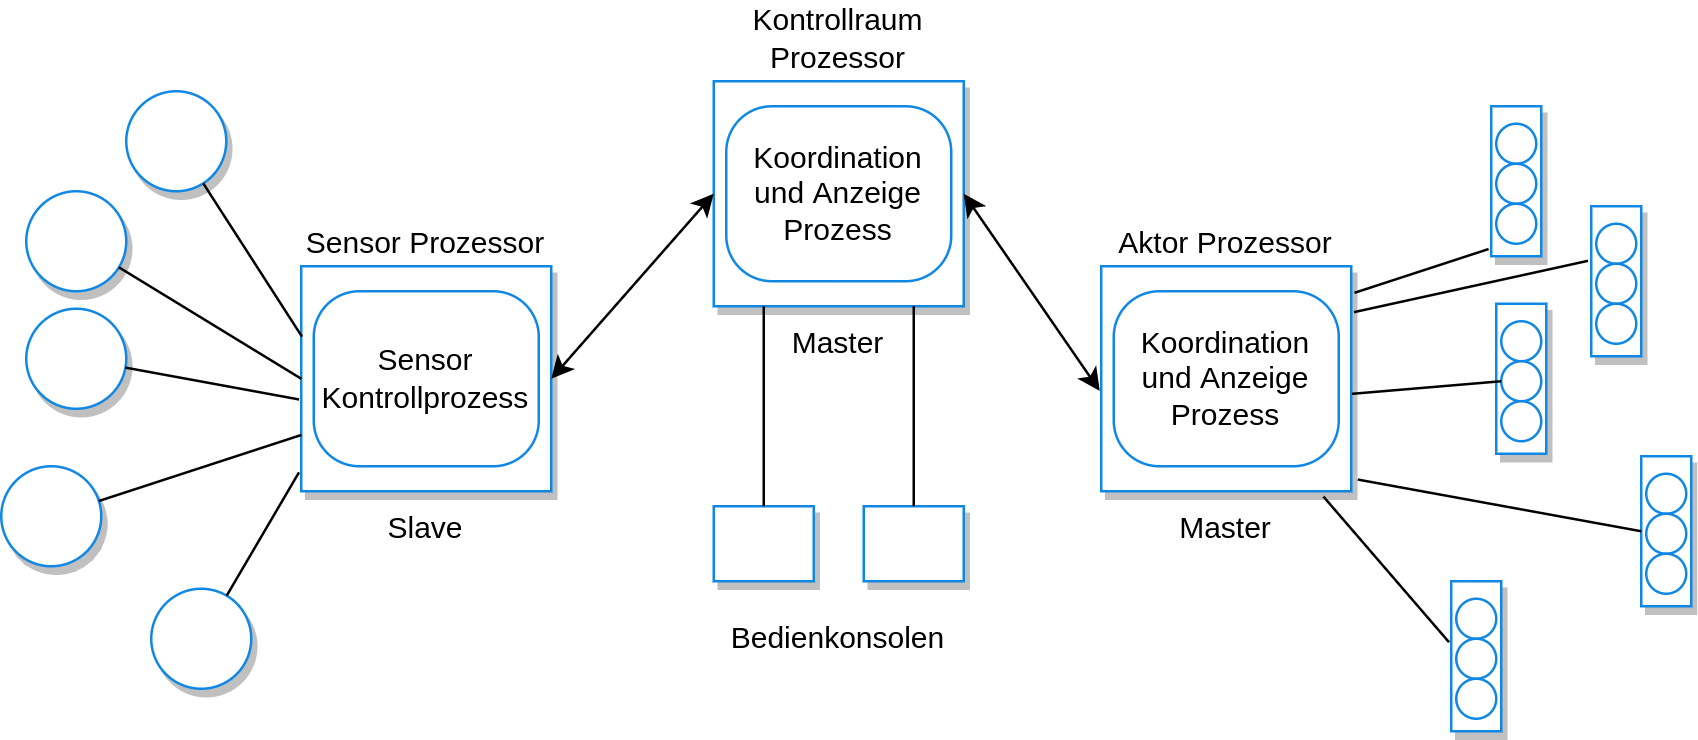

The diagram above was exported from draw.io. Its source (the exported page's mxGraphModel, read from the mxfile embedded in the PNG):
<mxGraphModel dx="1418" dy="699" grid="1" gridSize="10" guides="1" tooltips="1" connect="1" arrows="1" fold="1" page="1" pageScale="1" pageWidth="1169" pageHeight="827" math="0" shadow="0">
  <root>
    <mxCell id="0" />
    <mxCell id="1" parent="0" />
    <mxCell id="0_Ig0ZZr6ur-AhgmAlvg-35" value="Sensor Prozessor" style="whiteSpace=wrap;html=1;imageAspect=0;fillColor=#FFFFFF;strokeColor=#1088E3;strokeWidth=1;shadow=1;labelPosition=center;verticalLabelPosition=top;align=center;verticalAlign=bottom;" parent="1" vertex="1">
      <mxGeometry x="370" y="484" width="100" height="90" as="geometry" />
    </mxCell>
    <mxCell id="0_Ig0ZZr6ur-AhgmAlvg-36" value="Sensor Kontrollprozess" style="rounded=1;whiteSpace=wrap;html=1;fillColor=#FFFFFF;strokeColor=#1088E3;strokeWidth=1;shadow=0;arcSize=26;" parent="1" vertex="1">
      <mxGeometry x="375" y="494" width="90" height="70" as="geometry" />
    </mxCell>
    <mxCell id="0_Ig0ZZr6ur-AhgmAlvg-37" value="Slave" style="text;html=1;strokeColor=none;fillColor=none;align=center;verticalAlign=middle;whiteSpace=wrap;rounded=0;shadow=0;" parent="1" vertex="1">
      <mxGeometry x="390" y="574" width="60" height="30" as="geometry" />
    </mxCell>
    <mxCell id="0_Ig0ZZr6ur-AhgmAlvg-38" value="" style="ellipse;whiteSpace=wrap;html=1;aspect=fixed;fillColor=#FFFFFF;strokeColor=#1088E3;strokeWidth=1;shadow=1;" parent="1" vertex="1">
      <mxGeometry x="310" y="613" width="40" height="40" as="geometry" />
    </mxCell>
    <mxCell id="0_Ig0ZZr6ur-AhgmAlvg-39" value="" style="ellipse;whiteSpace=wrap;html=1;aspect=fixed;fillColor=#FFFFFF;strokeColor=#1088E3;strokeWidth=1;shadow=1;" parent="1" vertex="1">
      <mxGeometry x="250" y="564" width="40" height="40" as="geometry" />
    </mxCell>
    <mxCell id="0_Ig0ZZr6ur-AhgmAlvg-40" value="" style="ellipse;whiteSpace=wrap;html=1;aspect=fixed;fillColor=#FFFFFF;strokeColor=#1088E3;strokeWidth=1;shadow=1;" parent="1" vertex="1">
      <mxGeometry x="260" y="501" width="40" height="40" as="geometry" />
    </mxCell>
    <mxCell id="0_Ig0ZZr6ur-AhgmAlvg-41" value="" style="ellipse;whiteSpace=wrap;html=1;aspect=fixed;fillColor=#FFFFFF;strokeColor=#1088E3;strokeWidth=1;shadow=1;" parent="1" vertex="1">
      <mxGeometry x="260" y="454" width="40" height="40" as="geometry" />
    </mxCell>
    <mxCell id="0_Ig0ZZr6ur-AhgmAlvg-42" value="" style="ellipse;whiteSpace=wrap;html=1;aspect=fixed;fillColor=#FFFFFF;strokeColor=#1088E3;strokeWidth=1;shadow=1;" parent="1" vertex="1">
      <mxGeometry x="300" y="414" width="40" height="40" as="geometry" />
    </mxCell>
    <mxCell id="0_Ig0ZZr6ur-AhgmAlvg-43" value="Kontrollraum Prozessor" style="whiteSpace=wrap;html=1;imageAspect=0;fillColor=#FFFFFF;strokeColor=#1088E3;strokeWidth=1;shadow=1;labelPosition=center;verticalLabelPosition=top;align=center;verticalAlign=bottom;" parent="1" vertex="1">
      <mxGeometry x="535" y="410" width="100" height="90" as="geometry" />
    </mxCell>
    <mxCell id="0_Ig0ZZr6ur-AhgmAlvg-44" value="Koordination und Anzeige Prozess" style="rounded=1;whiteSpace=wrap;html=1;fillColor=#FFFFFF;strokeColor=#1088E3;strokeWidth=1;shadow=0;arcSize=26;" parent="1" vertex="1">
      <mxGeometry x="540" y="420" width="90" height="70" as="geometry" />
    </mxCell>
    <mxCell id="0_Ig0ZZr6ur-AhgmAlvg-45" value="Master" style="text;html=1;strokeColor=none;fillColor=none;align=center;verticalAlign=middle;whiteSpace=wrap;rounded=0;shadow=0;" parent="1" vertex="1">
      <mxGeometry x="555" y="500" width="60" height="30" as="geometry" />
    </mxCell>
    <mxCell id="0_Ig0ZZr6ur-AhgmAlvg-46" value="" style="whiteSpace=wrap;html=1;imageAspect=0;fillColor=#FFFFFF;strokeColor=#1088E3;strokeWidth=1;shadow=1;" parent="1" vertex="1">
      <mxGeometry x="535" y="580" width="40" height="30" as="geometry" />
    </mxCell>
    <mxCell id="0_Ig0ZZr6ur-AhgmAlvg-47" value="" style="whiteSpace=wrap;html=1;imageAspect=0;fillColor=#FFFFFF;strokeColor=#1088E3;strokeWidth=1;shadow=1;" parent="1" vertex="1">
      <mxGeometry x="595" y="580" width="40" height="30" as="geometry" />
    </mxCell>
    <mxCell id="0_Ig0ZZr6ur-AhgmAlvg-48" value="Aktor Prozessor" style="whiteSpace=wrap;html=1;imageAspect=0;fillColor=#FFFFFF;strokeColor=#1088E3;strokeWidth=1;shadow=1;labelPosition=center;verticalLabelPosition=top;align=center;verticalAlign=bottom;" parent="1" vertex="1">
      <mxGeometry x="690" y="484" width="100" height="90" as="geometry" />
    </mxCell>
    <mxCell id="0_Ig0ZZr6ur-AhgmAlvg-49" value="Koordination und Anzeige Prozess" style="rounded=1;whiteSpace=wrap;html=1;fillColor=#FFFFFF;strokeColor=#1088E3;strokeWidth=1;shadow=0;arcSize=26;" parent="1" vertex="1">
      <mxGeometry x="695" y="494" width="90" height="70" as="geometry" />
    </mxCell>
    <mxCell id="0_Ig0ZZr6ur-AhgmAlvg-50" value="Master" style="text;html=1;strokeColor=none;fillColor=none;align=center;verticalAlign=middle;whiteSpace=wrap;rounded=0;shadow=0;" parent="1" vertex="1">
      <mxGeometry x="710" y="574" width="60" height="30" as="geometry" />
    </mxCell>
    <mxCell id="0_Ig0ZZr6ur-AhgmAlvg-51" value="" style="whiteSpace=wrap;html=1;imageAspect=0;fillColor=#FFFFFF;strokeColor=#1088E3;strokeWidth=1;shadow=1;" parent="1" vertex="1">
      <mxGeometry x="846" y="420" width="20" height="60" as="geometry" />
    </mxCell>
    <mxCell id="0_Ig0ZZr6ur-AhgmAlvg-52" value="" style="ellipse;whiteSpace=wrap;html=1;aspect=fixed;fillColor=#FFFFFF;strokeColor=#1088E3;strokeWidth=1;shadow=0;" parent="1" vertex="1">
      <mxGeometry x="848" y="427" width="16" height="16" as="geometry" />
    </mxCell>
    <mxCell id="0_Ig0ZZr6ur-AhgmAlvg-53" value="" style="ellipse;whiteSpace=wrap;html=1;aspect=fixed;fillColor=#FFFFFF;strokeColor=#1088E3;strokeWidth=1;shadow=0;" parent="1" vertex="1">
      <mxGeometry x="848" y="443" width="16" height="16" as="geometry" />
    </mxCell>
    <mxCell id="0_Ig0ZZr6ur-AhgmAlvg-54" value="" style="ellipse;whiteSpace=wrap;html=1;aspect=fixed;fillColor=#FFFFFF;strokeColor=#1088E3;strokeWidth=1;shadow=0;" parent="1" vertex="1">
      <mxGeometry x="848" y="459" width="16" height="16" as="geometry" />
    </mxCell>
    <mxCell id="0_Ig0ZZr6ur-AhgmAlvg-55" value="" style="whiteSpace=wrap;html=1;imageAspect=0;fillColor=#FFFFFF;strokeColor=#1088E3;strokeWidth=1;shadow=1;" parent="1" vertex="1">
      <mxGeometry x="886" y="460" width="20" height="60" as="geometry" />
    </mxCell>
    <mxCell id="0_Ig0ZZr6ur-AhgmAlvg-56" value="" style="ellipse;whiteSpace=wrap;html=1;aspect=fixed;fillColor=#FFFFFF;strokeColor=#1088E3;strokeWidth=1;shadow=0;" parent="1" vertex="1">
      <mxGeometry x="888" y="467" width="16" height="16" as="geometry" />
    </mxCell>
    <mxCell id="0_Ig0ZZr6ur-AhgmAlvg-57" value="" style="ellipse;whiteSpace=wrap;html=1;aspect=fixed;fillColor=#FFFFFF;strokeColor=#1088E3;strokeWidth=1;shadow=0;" parent="1" vertex="1">
      <mxGeometry x="888" y="483" width="16" height="16" as="geometry" />
    </mxCell>
    <mxCell id="0_Ig0ZZr6ur-AhgmAlvg-58" value="" style="ellipse;whiteSpace=wrap;html=1;aspect=fixed;fillColor=#FFFFFF;strokeColor=#1088E3;strokeWidth=1;shadow=0;" parent="1" vertex="1">
      <mxGeometry x="888" y="499" width="16" height="16" as="geometry" />
    </mxCell>
    <mxCell id="0_Ig0ZZr6ur-AhgmAlvg-59" value="" style="whiteSpace=wrap;html=1;imageAspect=0;fillColor=#FFFFFF;strokeColor=#1088E3;strokeWidth=1;shadow=1;" parent="1" vertex="1">
      <mxGeometry x="848" y="499" width="20" height="60" as="geometry" />
    </mxCell>
    <mxCell id="0_Ig0ZZr6ur-AhgmAlvg-60" value="" style="ellipse;whiteSpace=wrap;html=1;aspect=fixed;fillColor=#FFFFFF;strokeColor=#1088E3;strokeWidth=1;shadow=0;" parent="1" vertex="1">
      <mxGeometry x="850" y="506" width="16" height="16" as="geometry" />
    </mxCell>
    <mxCell id="0_Ig0ZZr6ur-AhgmAlvg-61" value="" style="ellipse;whiteSpace=wrap;html=1;aspect=fixed;fillColor=#FFFFFF;strokeColor=#1088E3;strokeWidth=1;shadow=0;" parent="1" vertex="1">
      <mxGeometry x="850" y="522" width="16" height="16" as="geometry" />
    </mxCell>
    <mxCell id="0_Ig0ZZr6ur-AhgmAlvg-62" value="" style="ellipse;whiteSpace=wrap;html=1;aspect=fixed;fillColor=#FFFFFF;strokeColor=#1088E3;strokeWidth=1;shadow=0;" parent="1" vertex="1">
      <mxGeometry x="850" y="538" width="16" height="16" as="geometry" />
    </mxCell>
    <mxCell id="0_Ig0ZZr6ur-AhgmAlvg-63" value="" style="whiteSpace=wrap;html=1;imageAspect=0;fillColor=#FFFFFF;strokeColor=#1088E3;strokeWidth=1;shadow=1;" parent="1" vertex="1">
      <mxGeometry x="906" y="560" width="20" height="60" as="geometry" />
    </mxCell>
    <mxCell id="0_Ig0ZZr6ur-AhgmAlvg-64" value="" style="ellipse;whiteSpace=wrap;html=1;aspect=fixed;fillColor=#FFFFFF;strokeColor=#1088E3;strokeWidth=1;shadow=0;" parent="1" vertex="1">
      <mxGeometry x="908" y="567" width="16" height="16" as="geometry" />
    </mxCell>
    <mxCell id="0_Ig0ZZr6ur-AhgmAlvg-65" value="" style="ellipse;whiteSpace=wrap;html=1;aspect=fixed;fillColor=#FFFFFF;strokeColor=#1088E3;strokeWidth=1;shadow=0;" parent="1" vertex="1">
      <mxGeometry x="908" y="583" width="16" height="16" as="geometry" />
    </mxCell>
    <mxCell id="0_Ig0ZZr6ur-AhgmAlvg-66" value="" style="ellipse;whiteSpace=wrap;html=1;aspect=fixed;fillColor=#FFFFFF;strokeColor=#1088E3;strokeWidth=1;shadow=0;" parent="1" vertex="1">
      <mxGeometry x="908" y="599" width="16" height="16" as="geometry" />
    </mxCell>
    <mxCell id="0_Ig0ZZr6ur-AhgmAlvg-67" value="" style="whiteSpace=wrap;html=1;imageAspect=0;fillColor=#FFFFFF;strokeColor=#1088E3;strokeWidth=1;shadow=1;" parent="1" vertex="1">
      <mxGeometry x="830" y="610" width="20" height="60" as="geometry" />
    </mxCell>
    <mxCell id="0_Ig0ZZr6ur-AhgmAlvg-68" value="" style="ellipse;whiteSpace=wrap;html=1;aspect=fixed;fillColor=#FFFFFF;strokeColor=#1088E3;strokeWidth=1;shadow=0;" parent="1" vertex="1">
      <mxGeometry x="832" y="617" width="16" height="16" as="geometry" />
    </mxCell>
    <mxCell id="0_Ig0ZZr6ur-AhgmAlvg-69" value="" style="ellipse;whiteSpace=wrap;html=1;aspect=fixed;fillColor=#FFFFFF;strokeColor=#1088E3;strokeWidth=1;shadow=0;" parent="1" vertex="1">
      <mxGeometry x="832" y="633" width="16" height="16" as="geometry" />
    </mxCell>
    <mxCell id="0_Ig0ZZr6ur-AhgmAlvg-70" value="" style="ellipse;whiteSpace=wrap;html=1;aspect=fixed;fillColor=#FFFFFF;strokeColor=#1088E3;strokeWidth=1;shadow=0;" parent="1" vertex="1">
      <mxGeometry x="832" y="649" width="16" height="16" as="geometry" />
    </mxCell>
    <mxCell id="0_Ig0ZZr6ur-AhgmAlvg-71" value="" style="endArrow=none;html=1;rounded=0;entryX=0.003;entryY=0.313;entryDx=0;entryDy=0;entryPerimeter=0;" parent="1" source="0_Ig0ZZr6ur-AhgmAlvg-42" target="0_Ig0ZZr6ur-AhgmAlvg-35" edge="1">
      <mxGeometry width="50" height="50" relative="1" as="geometry">
        <mxPoint x="390.0001919703141" y="284.0049582190603" as="sourcePoint" />
        <mxPoint x="521.3199999999999" y="334.21294117647074" as="targetPoint" />
      </mxGeometry>
    </mxCell>
    <mxCell id="0_Ig0ZZr6ur-AhgmAlvg-72" value="" style="endArrow=none;html=1;rounded=0;entryX=0;entryY=0.5;entryDx=0;entryDy=0;" parent="1" source="0_Ig0ZZr6ur-AhgmAlvg-41" target="0_Ig0ZZr6ur-AhgmAlvg-35" edge="1">
      <mxGeometry width="50" height="50" relative="1" as="geometry">
        <mxPoint x="360.3795626848355" y="425.09575030443534" as="sourcePoint" />
        <mxPoint x="408.6259541984732" y="504" as="targetPoint" />
      </mxGeometry>
    </mxCell>
    <mxCell id="0_Ig0ZZr6ur-AhgmAlvg-73" value="" style="endArrow=none;html=1;rounded=0;entryX=-0.009;entryY=0.592;entryDx=0;entryDy=0;entryPerimeter=0;" parent="1" source="0_Ig0ZZr6ur-AhgmAlvg-40" target="0_Ig0ZZr6ur-AhgmAlvg-35" edge="1">
      <mxGeometry width="50" height="50" relative="1" as="geometry">
        <mxPoint x="370.3795626848355" y="435.09575030443534" as="sourcePoint" />
        <mxPoint x="418.6259541984732" y="514" as="targetPoint" />
      </mxGeometry>
    </mxCell>
    <mxCell id="0_Ig0ZZr6ur-AhgmAlvg-74" value="" style="endArrow=none;html=1;rounded=0;entryX=0;entryY=0.75;entryDx=0;entryDy=0;" parent="1" source="0_Ig0ZZr6ur-AhgmAlvg-39" target="0_Ig0ZZr6ur-AhgmAlvg-35" edge="1">
      <mxGeometry width="50" height="50" relative="1" as="geometry">
        <mxPoint x="380.3795626848355" y="445.09575030443534" as="sourcePoint" />
        <mxPoint x="428.6259541984732" y="524" as="targetPoint" />
      </mxGeometry>
    </mxCell>
    <mxCell id="0_Ig0ZZr6ur-AhgmAlvg-75" value="" style="endArrow=none;html=1;rounded=0;entryX=-0.009;entryY=0.916;entryDx=0;entryDy=0;entryPerimeter=0;" parent="1" source="0_Ig0ZZr6ur-AhgmAlvg-38" target="0_Ig0ZZr6ur-AhgmAlvg-35" edge="1">
      <mxGeometry width="50" height="50" relative="1" as="geometry">
        <mxPoint x="390.3795626848355" y="455.09575030443534" as="sourcePoint" />
        <mxPoint x="438.6259541984732" y="534" as="targetPoint" />
      </mxGeometry>
    </mxCell>
    <mxCell id="0_Ig0ZZr6ur-AhgmAlvg-76" value="" style="endArrow=classic;startArrow=classic;html=1;rounded=0;entryX=0;entryY=0.5;entryDx=0;entryDy=0;exitX=1;exitY=0.5;exitDx=0;exitDy=0;" parent="1" source="0_Ig0ZZr6ur-AhgmAlvg-35" target="0_Ig0ZZr6ur-AhgmAlvg-43" edge="1">
      <mxGeometry width="50" height="50" relative="1" as="geometry">
        <mxPoint x="480" y="510" as="sourcePoint" />
        <mxPoint x="530" y="460" as="targetPoint" />
      </mxGeometry>
    </mxCell>
    <mxCell id="0_Ig0ZZr6ur-AhgmAlvg-77" value="" style="endArrow=none;html=1;rounded=0;exitX=0.5;exitY=0;exitDx=0;exitDy=0;entryX=0;entryY=0;entryDx=0;entryDy=0;" parent="1" source="0_Ig0ZZr6ur-AhgmAlvg-46" target="0_Ig0ZZr6ur-AhgmAlvg-45" edge="1">
      <mxGeometry width="50" height="50" relative="1" as="geometry">
        <mxPoint x="340.3795626848355" y="461.09575030443534" as="sourcePoint" />
        <mxPoint x="388.6259541984732" y="540" as="targetPoint" />
      </mxGeometry>
    </mxCell>
    <mxCell id="0_Ig0ZZr6ur-AhgmAlvg-78" value="" style="endArrow=none;html=1;rounded=0;entryX=0.5;entryY=0;entryDx=0;entryDy=0;exitX=1;exitY=0;exitDx=0;exitDy=0;" parent="1" source="0_Ig0ZZr6ur-AhgmAlvg-45" target="0_Ig0ZZr6ur-AhgmAlvg-47" edge="1">
      <mxGeometry width="50" height="50" relative="1" as="geometry">
        <mxPoint x="350.3795626848355" y="471.09575030443534" as="sourcePoint" />
        <mxPoint x="398.6259541984732" y="550" as="targetPoint" />
      </mxGeometry>
    </mxCell>
    <mxCell id="0_Ig0ZZr6ur-AhgmAlvg-79" value="Bedienkonsolen" style="text;html=1;strokeColor=none;fillColor=none;align=center;verticalAlign=middle;whiteSpace=wrap;rounded=0;shadow=0;" parent="1" vertex="1">
      <mxGeometry x="555" y="618" width="60" height="30" as="geometry" />
    </mxCell>
    <mxCell id="0_Ig0ZZr6ur-AhgmAlvg-80" value="" style="endArrow=classic;startArrow=classic;html=1;rounded=0;entryX=1;entryY=0.5;entryDx=0;entryDy=0;exitX=-0.006;exitY=0.554;exitDx=0;exitDy=0;exitPerimeter=0;" parent="1" source="0_Ig0ZZr6ur-AhgmAlvg-48" target="0_Ig0ZZr6ur-AhgmAlvg-43" edge="1">
      <mxGeometry width="50" height="50" relative="1" as="geometry">
        <mxPoint x="480" y="539" as="sourcePoint" />
        <mxPoint x="545" y="465" as="targetPoint" />
      </mxGeometry>
    </mxCell>
    <mxCell id="0_Ig0ZZr6ur-AhgmAlvg-81" value="" style="endArrow=none;html=1;rounded=0;entryX=0;entryY=0.5;entryDx=0;entryDy=0;exitX=1.026;exitY=0.948;exitDx=0;exitDy=0;exitPerimeter=0;" parent="1" source="0_Ig0ZZr6ur-AhgmAlvg-48" target="0_Ig0ZZr6ur-AhgmAlvg-63" edge="1">
      <mxGeometry width="50" height="50" relative="1" as="geometry">
        <mxPoint x="823.0484829439865" y="599.0044854579245" as="sourcePoint" />
        <mxPoint x="904" y="572.6" as="targetPoint" />
      </mxGeometry>
    </mxCell>
    <mxCell id="0_Ig0ZZr6ur-AhgmAlvg-84" value="" style="endArrow=none;html=1;rounded=0;entryX=-0.043;entryY=0.407;entryDx=0;entryDy=0;exitX=0.889;exitY=1.024;exitDx=0;exitDy=0;exitPerimeter=0;entryPerimeter=0;" parent="1" source="0_Ig0ZZr6ur-AhgmAlvg-48" target="0_Ig0ZZr6ur-AhgmAlvg-67" edge="1">
      <mxGeometry width="50" height="50" relative="1" as="geometry">
        <mxPoint x="802.6000000000001" y="579.3199999999999" as="sourcePoint" />
        <mxPoint x="916" y="600" as="targetPoint" />
      </mxGeometry>
    </mxCell>
    <mxCell id="0_Ig0ZZr6ur-AhgmAlvg-85" value="" style="endArrow=none;html=1;rounded=0;exitX=1.003;exitY=0.567;exitDx=0;exitDy=0;exitPerimeter=0;entryX=0;entryY=0.5;entryDx=0;entryDy=0;" parent="1" source="0_Ig0ZZr6ur-AhgmAlvg-48" target="0_Ig0ZZr6ur-AhgmAlvg-61" edge="1">
      <mxGeometry width="50" height="50" relative="1" as="geometry">
        <mxPoint x="812.6000000000001" y="589.3199999999999" as="sourcePoint" />
        <mxPoint x="840" y="550" as="targetPoint" />
      </mxGeometry>
    </mxCell>
    <mxCell id="0_Ig0ZZr6ur-AhgmAlvg-86" value="" style="endArrow=none;html=1;rounded=0;exitX=1.011;exitY=0.204;exitDx=0;exitDy=0;exitPerimeter=0;entryX=-0.067;entryY=0.364;entryDx=0;entryDy=0;entryPerimeter=0;" parent="1" source="0_Ig0ZZr6ur-AhgmAlvg-48" target="0_Ig0ZZr6ur-AhgmAlvg-55" edge="1">
      <mxGeometry width="50" height="50" relative="1" as="geometry">
        <mxPoint x="800.3" y="545.0300000000001" as="sourcePoint" />
        <mxPoint x="860.0000000000059" y="540" as="targetPoint" />
      </mxGeometry>
    </mxCell>
    <mxCell id="0_Ig0ZZr6ur-AhgmAlvg-87" value="" style="endArrow=none;html=1;rounded=0;exitX=1.013;exitY=0.118;exitDx=0;exitDy=0;exitPerimeter=0;entryX=-0.053;entryY=0.952;entryDx=0;entryDy=0;entryPerimeter=0;" parent="1" source="0_Ig0ZZr6ur-AhgmAlvg-48" target="0_Ig0ZZr6ur-AhgmAlvg-51" edge="1">
      <mxGeometry width="50" height="50" relative="1" as="geometry">
        <mxPoint x="810.3" y="555.0300000000001" as="sourcePoint" />
        <mxPoint x="870.0000000000059" y="550" as="targetPoint" />
      </mxGeometry>
    </mxCell>
  </root>
</mxGraphModel>